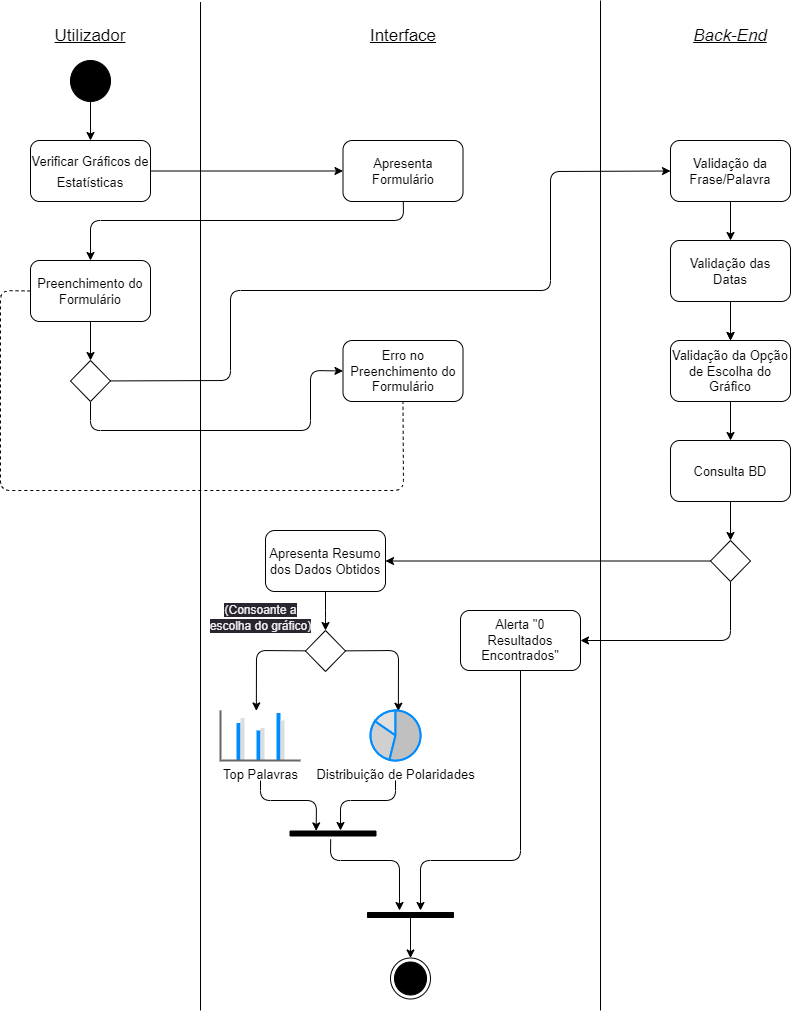

The diagram above was exported from draw.io. Its source (the exported page's mxGraphModel, read from the mxfile embedded in the PNG):
<mxGraphModel dx="1126" dy="725" grid="1" gridSize="10" guides="1" tooltips="1" connect="1" arrows="1" fold="1" page="1" pageScale="1" pageWidth="850" pageHeight="1100" math="0" shadow="0">
  <root>
    <mxCell id="0" />
    <mxCell id="1" parent="0" />
    <mxCell id="2" style="edgeStyle=none;html=1;exitX=0.5;exitY=1;exitDx=0;exitDy=0;entryX=0.5;entryY=0;entryDx=0;entryDy=0;fontSize=17;" parent="1" target="7" edge="1">
      <mxGeometry relative="1" as="geometry">
        <mxPoint x="100" y="120" as="targetPoint" />
        <mxPoint x="100" y="100" as="sourcePoint" />
      </mxGeometry>
    </mxCell>
    <mxCell id="3" value="&lt;font style=&quot;font-size: 17px;&quot;&gt;Utilizador&lt;/font&gt;" style="text;html=1;strokeColor=none;fillColor=none;align=center;verticalAlign=middle;whiteSpace=wrap;rounded=0;fontStyle=4" parent="1" vertex="1">
      <mxGeometry x="70" y="20" width="60" height="31" as="geometry" />
    </mxCell>
    <mxCell id="4" value="Interface" style="text;html=1;strokeColor=none;fillColor=none;align=center;verticalAlign=middle;whiteSpace=wrap;rounded=0;fontSize=17;fontStyle=4" parent="1" vertex="1">
      <mxGeometry x="382.5" y="20" width="60" height="31" as="geometry" />
    </mxCell>
    <mxCell id="5" value="Back-End" style="text;html=1;strokeColor=none;fillColor=none;align=center;verticalAlign=middle;whiteSpace=wrap;rounded=0;fontSize=17;fontStyle=6" parent="1" vertex="1">
      <mxGeometry x="700" y="20" width="80" height="31" as="geometry" />
    </mxCell>
    <mxCell id="6" style="edgeStyle=none;html=1;entryX=0;entryY=0.5;entryDx=0;entryDy=0;fontSize=13;" parent="1" source="7" target="9" edge="1">
      <mxGeometry relative="1" as="geometry" />
    </mxCell>
    <mxCell id="7" value="&lt;span style=&quot;font-size: 13px;&quot;&gt;Verificar Gráficos de Estatísticas&lt;/span&gt;" style="rounded=1;whiteSpace=wrap;html=1;fontSize=17;" parent="1" vertex="1">
      <mxGeometry x="40" y="140" width="120" height="61" as="geometry" />
    </mxCell>
    <mxCell id="8" style="edgeStyle=none;html=1;entryX=0.5;entryY=0;entryDx=0;entryDy=0;fontSize=13;" parent="1" source="9" target="11" edge="1">
      <mxGeometry relative="1" as="geometry">
        <Array as="points">
          <mxPoint x="413" y="220" />
          <mxPoint x="100" y="220" />
        </Array>
      </mxGeometry>
    </mxCell>
    <mxCell id="9" value="Apresenta Formulário" style="rounded=1;whiteSpace=wrap;html=1;fontSize=13;" parent="1" vertex="1">
      <mxGeometry x="352.5" y="140" width="120" height="61" as="geometry" />
    </mxCell>
    <mxCell id="10" style="edgeStyle=none;html=1;entryX=0.5;entryY=0;entryDx=0;entryDy=0;fontSize=13;" parent="1" source="11" target="29" edge="1">
      <mxGeometry relative="1" as="geometry" />
    </mxCell>
    <mxCell id="11" value="Preenchimento do Formulário" style="rounded=1;whiteSpace=wrap;html=1;fontSize=13;" parent="1" vertex="1">
      <mxGeometry x="40" y="260" width="120" height="61" as="geometry" />
    </mxCell>
    <mxCell id="12" style="edgeStyle=none;html=1;exitX=0.5;exitY=1;exitDx=0;exitDy=0;entryX=0.5;entryY=0;entryDx=0;entryDy=0;fontSize=13;" parent="1" source="13" target="15" edge="1">
      <mxGeometry relative="1" as="geometry" />
    </mxCell>
    <mxCell id="13" value="Validação da Frase/Palavra" style="rounded=1;whiteSpace=wrap;html=1;fontSize=13;" parent="1" vertex="1">
      <mxGeometry x="680" y="140" width="120" height="61" as="geometry" />
    </mxCell>
    <mxCell id="45" value="" style="edgeStyle=none;html=1;" parent="1" source="15" target="44" edge="1">
      <mxGeometry relative="1" as="geometry" />
    </mxCell>
    <mxCell id="46" value="" style="edgeStyle=none;html=1;" parent="1" source="15" target="44" edge="1">
      <mxGeometry relative="1" as="geometry" />
    </mxCell>
    <mxCell id="15" value="Validação das Datas" style="rounded=1;whiteSpace=wrap;html=1;fontSize=13;" parent="1" vertex="1">
      <mxGeometry x="680" y="240" width="120" height="61" as="geometry" />
    </mxCell>
    <mxCell id="16" style="edgeStyle=none;html=1;exitX=0.5;exitY=1;exitDx=0;exitDy=0;entryX=0.5;entryY=0;entryDx=0;entryDy=0;fontSize=13;" parent="1" source="17" target="24" edge="1">
      <mxGeometry relative="1" as="geometry" />
    </mxCell>
    <mxCell id="17" value="Consulta BD" style="rounded=1;whiteSpace=wrap;html=1;fontSize=13;" parent="1" vertex="1">
      <mxGeometry x="680" y="440" width="120" height="61" as="geometry" />
    </mxCell>
    <mxCell id="52" value="" style="edgeStyle=none;html=1;exitX=0.5;exitY=1;exitDx=0;exitDy=0;" parent="1" source="19" target="51" edge="1">
      <mxGeometry relative="1" as="geometry">
        <Array as="points">
          <mxPoint x="335" y="610" />
        </Array>
      </mxGeometry>
    </mxCell>
    <mxCell id="19" value="Apresenta Resumo dos Dados Obtidos" style="rounded=1;whiteSpace=wrap;html=1;fontSize=13;" parent="1" vertex="1">
      <mxGeometry x="275" y="530" width="120" height="61" as="geometry" />
    </mxCell>
    <mxCell id="22" style="edgeStyle=none;html=1;exitX=0;exitY=0.5;exitDx=0;exitDy=0;entryX=1;entryY=0.5;entryDx=0;entryDy=0;fontSize=13;" parent="1" source="24" target="19" edge="1">
      <mxGeometry relative="1" as="geometry" />
    </mxCell>
    <mxCell id="23" style="edgeStyle=none;html=1;entryX=1;entryY=0.5;entryDx=0;entryDy=0;fontSize=13;" parent="1" source="24" target="58" edge="1">
      <mxGeometry relative="1" as="geometry">
        <Array as="points">
          <mxPoint x="740" y="640" />
        </Array>
        <mxPoint x="545" y="910.5" as="targetPoint" />
      </mxGeometry>
    </mxCell>
    <mxCell id="24" value="" style="rhombus;whiteSpace=wrap;html=1;fontSize=13;" parent="1" vertex="1">
      <mxGeometry x="720" y="540" width="40" height="41" as="geometry" />
    </mxCell>
    <mxCell id="27" style="edgeStyle=none;html=1;entryX=0;entryY=0.5;entryDx=0;entryDy=0;fontSize=13;" parent="1" source="29" target="13" edge="1">
      <mxGeometry relative="1" as="geometry">
        <Array as="points">
          <mxPoint x="240" y="380" />
          <mxPoint x="240" y="290" />
          <mxPoint x="560" y="290" />
          <mxPoint x="560" y="171" />
        </Array>
      </mxGeometry>
    </mxCell>
    <mxCell id="28" style="edgeStyle=none;html=1;fontSize=13;entryX=0;entryY=0.5;entryDx=0;entryDy=0;" parent="1" source="29" target="30" edge="1">
      <mxGeometry relative="1" as="geometry">
        <mxPoint x="320" y="490" as="targetPoint" />
        <Array as="points">
          <mxPoint x="100" y="430" />
          <mxPoint x="320" y="430" />
          <mxPoint x="320" y="370" />
        </Array>
      </mxGeometry>
    </mxCell>
    <mxCell id="29" value="" style="rhombus;whiteSpace=wrap;html=1;fontSize=13;" parent="1" vertex="1">
      <mxGeometry x="80" y="360" width="40" height="41" as="geometry" />
    </mxCell>
    <mxCell id="30" value="Erro no Preenchimento do Formulário" style="rounded=1;whiteSpace=wrap;html=1;fontSize=13;" parent="1" vertex="1">
      <mxGeometry x="352.5" y="340" width="120" height="61" as="geometry" />
    </mxCell>
    <mxCell id="31" value="" style="endArrow=none;dashed=1;html=1;fontSize=13;entryX=0.5;entryY=1;entryDx=0;entryDy=0;exitX=0;exitY=0.5;exitDx=0;exitDy=0;" parent="1" source="11" target="30" edge="1">
      <mxGeometry width="50" height="50" relative="1" as="geometry">
        <mxPoint x="230" y="410" as="sourcePoint" />
        <mxPoint x="280" y="360" as="targetPoint" />
        <Array as="points">
          <mxPoint x="40" y="290" />
          <mxPoint x="10" y="290" />
          <mxPoint x="10" y="490" />
          <mxPoint x="413" y="490" />
        </Array>
      </mxGeometry>
    </mxCell>
    <mxCell id="38" value="" style="ellipse;html=1;shape=endState;fillColor=strokeColor;" parent="1" vertex="1">
      <mxGeometry x="400" y="957.5" width="40" height="41" as="geometry" />
    </mxCell>
    <mxCell id="39" value="" style="ellipse;fillColor=strokeColor;" parent="1" vertex="1">
      <mxGeometry x="80" y="60" width="40" height="41" as="geometry" />
    </mxCell>
    <mxCell id="42" value="" style="endArrow=none;html=1;" parent="1" edge="1">
      <mxGeometry width="50" height="50" relative="1" as="geometry">
        <mxPoint x="210" y="1010" as="sourcePoint" />
        <mxPoint x="210" y="1.58" as="targetPoint" />
      </mxGeometry>
    </mxCell>
    <mxCell id="43" value="" style="endArrow=none;html=1;" parent="1" edge="1">
      <mxGeometry width="50" height="50" relative="1" as="geometry">
        <mxPoint x="610" y="1010" as="sourcePoint" />
        <mxPoint x="610" as="targetPoint" />
      </mxGeometry>
    </mxCell>
    <mxCell id="47" value="" style="edgeStyle=none;html=1;" parent="1" source="44" target="17" edge="1">
      <mxGeometry relative="1" as="geometry" />
    </mxCell>
    <mxCell id="44" value="Validação da Opção de Escolha do Gráfico" style="rounded=1;whiteSpace=wrap;html=1;fontSize=13;" parent="1" vertex="1">
      <mxGeometry x="680" y="340" width="120" height="61" as="geometry" />
    </mxCell>
    <mxCell id="54" style="edgeStyle=none;html=1;entryX=0.448;entryY=0.008;entryDx=0;entryDy=0;entryPerimeter=0;fontSize=13;" parent="1" source="51" target="53" edge="1">
      <mxGeometry relative="1" as="geometry">
        <Array as="points">
          <mxPoint x="266" y="650" />
        </Array>
      </mxGeometry>
    </mxCell>
    <mxCell id="56" style="edgeStyle=none;html=1;entryX=0.557;entryY=0.014;entryDx=0;entryDy=0;entryPerimeter=0;fontSize=13;" parent="1" source="51" target="55" edge="1">
      <mxGeometry relative="1" as="geometry">
        <Array as="points">
          <mxPoint x="408" y="650" />
        </Array>
      </mxGeometry>
    </mxCell>
    <mxCell id="51" value="" style="rhombus;whiteSpace=wrap;html=1;fontSize=13;" parent="1" vertex="1">
      <mxGeometry x="315" y="630" width="40" height="41" as="geometry" />
    </mxCell>
    <mxCell id="61" style="edgeStyle=none;html=1;entryX=1.016;entryY=0.304;entryDx=0;entryDy=0;entryPerimeter=0;fontSize=13;" parent="1" target="59" edge="1">
      <mxGeometry relative="1" as="geometry">
        <mxPoint x="270" y="780" as="sourcePoint" />
        <Array as="points">
          <mxPoint x="270" y="800" />
          <mxPoint x="326" y="800" />
        </Array>
      </mxGeometry>
    </mxCell>
    <mxCell id="53" value="&lt;font style=&quot;font-size: 13px;&quot;&gt;Top Palavras&lt;/font&gt;" style="verticalLabelPosition=bottom;shadow=0;dashed=0;align=center;html=1;verticalAlign=top;strokeWidth=1;shape=mxgraph.mockup.graphics.columnChart;strokeColor=none;strokeColor2=none;strokeColor3=#666666;fillColor2=#008cff;fillColor3=#dddddd;" parent="1" vertex="1">
      <mxGeometry x="230" y="710" width="80" height="50" as="geometry" />
    </mxCell>
    <mxCell id="60" value="" style="edgeStyle=none;html=1;fontSize=13;" parent="1" edge="1">
      <mxGeometry relative="1" as="geometry">
        <mxPoint x="405" y="780" as="sourcePoint" />
        <mxPoint x="350" y="830" as="targetPoint" />
        <Array as="points">
          <mxPoint x="405" y="800" />
          <mxPoint x="350" y="800" />
        </Array>
      </mxGeometry>
    </mxCell>
    <mxCell id="55" value="Distribuição de Polaridades" style="verticalLabelPosition=bottom;shadow=0;dashed=0;align=center;html=1;verticalAlign=top;strokeWidth=1;shape=mxgraph.mockup.graphics.pieChart;strokeColor=#008cff;parts=10,20,35;partColors=#e0e0e0,#d0d0d0,#c0c0c0,#b0b0b0,#a0a0a0;strokeWidth=2;fontSize=13;" parent="1" vertex="1">
      <mxGeometry x="380" y="710" width="50" height="50" as="geometry" />
    </mxCell>
    <mxCell id="57" value="&#10;&lt;span style=&quot;color: rgb(240, 240, 240); font-family: Helvetica; font-size: 12px; font-style: normal; font-variant-ligatures: normal; font-variant-caps: normal; font-weight: 400; letter-spacing: normal; orphans: 2; text-align: center; text-indent: 0px; text-transform: none; widows: 2; word-spacing: 0px; -webkit-text-stroke-width: 0px; background-color: rgb(42, 37, 47); text-decoration-thickness: initial; text-decoration-style: initial; text-decoration-color: initial; float: none; display: inline !important;&quot;&gt;(Consoante a escolha do gráfico)&lt;/span&gt;&#10;&#10;" style="text;html=1;strokeColor=none;fillColor=none;align=center;verticalAlign=middle;whiteSpace=wrap;rounded=0;fontSize=13;" parent="1" vertex="1">
      <mxGeometry x="217.5" y="610" width="105" height="30" as="geometry" />
    </mxCell>
    <mxCell id="63" style="edgeStyle=none;html=1;fontSize=13;" parent="1" source="58" edge="1">
      <mxGeometry relative="1" as="geometry">
        <mxPoint x="430" y="910" as="targetPoint" />
        <Array as="points">
          <mxPoint x="530" y="860" />
          <mxPoint x="430" y="860" />
        </Array>
      </mxGeometry>
    </mxCell>
    <mxCell id="58" value="Alerta &quot;0 Resultados Encontrados&quot;" style="rounded=1;whiteSpace=wrap;html=1;fontSize=13;" parent="1" vertex="1">
      <mxGeometry x="470" y="610" width="120" height="60" as="geometry" />
    </mxCell>
    <mxCell id="64" style="edgeStyle=none;html=1;fontSize=13;exitX=-0.664;exitY=0.473;exitDx=0;exitDy=0;exitPerimeter=0;" parent="1" source="59" edge="1">
      <mxGeometry relative="1" as="geometry">
        <mxPoint x="409" y="910" as="targetPoint" />
        <Array as="points">
          <mxPoint x="340" y="860" />
          <mxPoint x="409" y="860" />
        </Array>
      </mxGeometry>
    </mxCell>
    <mxCell id="59" value="" style="html=1;points=[];perimeter=orthogonalPerimeter;fillColor=strokeColor;fontSize=13;rotation=-90;" parent="1" vertex="1">
      <mxGeometry x="340" y="790" width="5" height="86" as="geometry" />
    </mxCell>
    <mxCell id="65" value="" style="edgeStyle=none;html=1;fontSize=13;" parent="1" source="62" target="38" edge="1">
      <mxGeometry relative="1" as="geometry" />
    </mxCell>
    <mxCell id="62" value="" style="html=1;points=[];perimeter=orthogonalPerimeter;fillColor=strokeColor;fontSize=13;rotation=-90;" parent="1" vertex="1">
      <mxGeometry x="417.5" y="871.5" width="5" height="86" as="geometry" />
    </mxCell>
  </root>
</mxGraphModel>